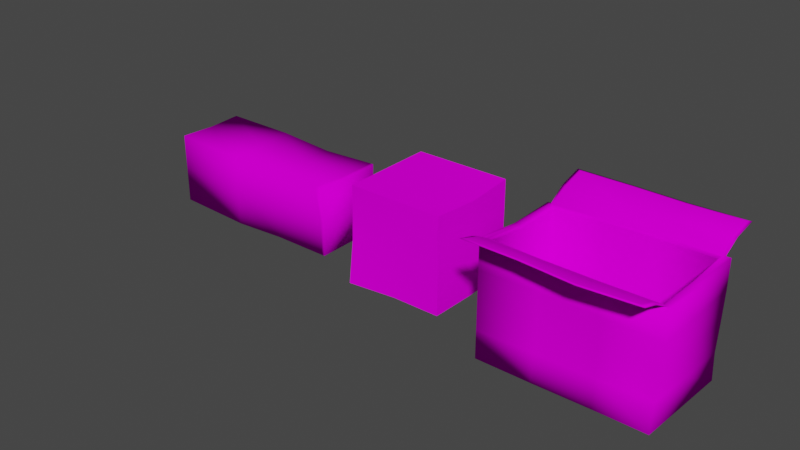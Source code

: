 # Source: EXTRA_BOX.blend  (saved by Blender 2.91.10; exported with 4.5.12 LTS)
import bpy
from mathutils import Matrix  # noqa: F401  (used for matrix-valued properties, if any)

bpy.ops.wm.read_factory_settings(use_empty=True)
scene = bpy.context.scene
scene.name = 'Scene'

# ---- collections
col_collection = bpy.data.collections.new('Collection'); scene.collection.children.link(col_collection)

# ---- images (referenced by path relative to the original .blend; pixels are not part of the script)
import os
ASSET_DIR = os.environ.get("B2B_ASSET_DIR", "")  # directory of the original .blend (textures are referenced by path, not embedded)
HERE = os.path.dirname(os.path.abspath(__file__))  # packed textures are extracted next to this script under _unpacked/

def load_image(name, relpath, width, height, colorspace="sRGB"):
    """Load a texture the original file referenced (path relative to the .blend, or extracted next to this script)."""
    p = next((c for c in (os.path.join(HERE, relpath), os.path.join(ASSET_DIR, relpath)) if relpath and os.path.exists(c)), "")
    if p:
        img = bpy.data.images.load(p, check_existing=True)
        img.name = name
    else:  # same state as the original file: an image datablock whose file is absent (Cycles renders it pink)
        img = bpy.data.images.new(name, width, height)
        img.source = "FILE"
        img.filepath = "//" + (relpath or name)
    img.colorspace_settings.name = colorspace
    return img
img_albedo_jpg = load_image('albedo.jpg', 'albedo.jpg', 1024, 1024, 'sRGB')
img_ao_jpg = load_image('ao.jpg', 'ao.jpg', 1024, 1024, 'sRGB')
img_normal_jpg = load_image('normal.jpg', 'normal.jpg', 1024, 1024, 'sRGB')

# ---- materials (node trees are filled in below, after node groups)
mat_box = bpy.data.materials.new('Box')
mat_box.use_transparent_shadow = False

# ---- material node trees
mat_box.use_nodes = True; mat_box.node_tree.nodes.clear()
_N = mat_box.node_tree.nodes; _L = mat_box.node_tree.links
n0 = _N.new('ShaderNodeBsdfPrincipled'); n0.name = 'Principled BSDF'; n0.location = (17, 300)
n0.distribution = 'GGX'
n0.subsurface_method = 'BURLEY'
n0.inputs[3].default_value = 1.45
n0.inputs[13].default_value = 0.0
n0.inputs[27].default_value = (0.0, 0.0, 0.0, 1.0)
n0.inputs[28].default_value = 1.0
n1 = _N.new('ShaderNodeOutputMaterial'); n1.name = 'Material Output'; n1.location = (307, 300)
n2 = _N.new('ShaderNodeTexImage'); n2.name = 'Image Texture'; n2.location = (-280, 275)
n2.image = img_albedo_jpg
n3 = _N.new('ShaderNodeNormalMap'); n3.name = 'Normal Map'; n3.location = (-439, -188)
n3.inputs[0].default_value = 4.1
n4 = _N.new('ShaderNodeBump'); n4.name = 'Bump'; n4.location = (-219, -97)
n4.inputs[0].default_value = 0.1933
n4.inputs[1].default_value = 0.8
n4.inputs[2].default_value = 1.0
n5 = _N.new('ShaderNodeTexImage'); n5.name = 'Image Texture.001'; n5.location = (-733, 49)
n5.image = img_ao_jpg
n6 = _N.new('ShaderNodeTexImage'); n6.name = 'Image Texture.002'; n6.location = (-831, -188)
n6.image = img_normal_jpg
_L.new(n0.outputs[0], n1.inputs[0])
_L.new(n2.outputs[0], n0.inputs[0])
_L.new(n3.outputs[0], n4.inputs[4])
_L.new(n4.outputs[0], n0.inputs[5])
_L.new(n5.outputs[0], n4.inputs[3])
n1.is_active_output = True

# ---- world
world_world = bpy.data.worlds.new('World'); scene.world = world_world
world_world.use_nodes = True; world_world.node_tree.nodes.clear()
_N = world_world.node_tree.nodes; _L = world_world.node_tree.links
n0 = _N.new('ShaderNodeOutputWorld'); n0.name = 'World Output'; n0.location = (300, 300)
n1 = _N.new('ShaderNodeBackground'); n1.name = 'Background'; n1.location = (10, 300)
n1.inputs[0].default_value = (0.05088, 0.05088, 0.05088, 1.0)
_L.new(n1.outputs[0], n0.inputs[0])
n0.is_active_output = True
world_world.color = (0.05088, 0.05088, 0.05088)
world_world.use_sun_shadow = False
world_world.sun_shadow_jitter_overblur = 0.0

# ---- meshes
me_cube_001 = bpy.data.meshes.new('Cube.001')
me_cube_001.from_pydata([(0.7438, 1.993, 0.7433), (0.7438, 1.993, -0.7363), (0.7438, -2.03, 0.7433), (0.7179, -1.993, -0.7363), (-0.7481, 1.993, 0.7433), (-0.7481, 1.993, -0.7363), (-0.7481, -1.993, 0.7433), (-0.7481, -1.993, -0.7363), (0.7091, -1.993, -0.028), (0.7143, 1.993, -0.028), (-0.7481, 1.993, 0.0035), (-0.7481, -1.993, 0.0035), (0.004012, -1.993, 0.7433), (-0.0003142, -1.993, -0.7363), (0.004012, 1.993, 0.7433), (0.004012, 1.993, -0.7363), (0.004012, 1.993, 0.0035), (0.004012, -1.993, 0.0035), (0.6768, 0.454, 0.7433), (0.7438, 0.454, -0.7363), (-0.7481, 0.303, 0.8261), (-0.7481, 0.454, -0.7964), (-0.6662, 0.4305, 0.005686), (0.6637, 0.454, -0.028), (0.004012, 0.454, -0.7432), (0.004012, 0.4287, 0.7562), (0.6974, -1.812, 0.7433), (-0.7481, -1.93, -0.7363), (0.7077, -1.93, -0.028), (-0.0003944, -1.93, -0.7363), (0.004012, -1.93, 0.7433), (0.7176, -1.93, -0.7363), (-0.7481, -1.93, 0.7433), (-0.6934, -1.93, 0.0035), (0.661, -0.7381, -0.7363), (-0.7481, -0.7381, 0.7433), (-0.6662, -0.7381, -0.004516), (0.6871, -0.6792, 0.7433), (-0.7481, -0.7381, -0.7859), (0.6716, -0.7381, -0.028), (-0.009897, -0.7381, -0.7427), (0.004012, -0.7381, 0.7433)], [], [(30, 32, 6, 12), (29, 31, 3, 13), (17, 12, 6, 11), (28, 26, 2, 8), (16, 14, 0, 9), (22, 20, 4, 10), (21, 22, 10, 5), (15, 16, 9, 1), (31, 28, 8, 3), (13, 17, 11, 7), (3, 8, 17, 13), (5, 10, 16, 15), (10, 4, 14, 16), (8, 2, 12, 17), (27, 29, 13, 7), (26, 30, 12, 2), (0, 14, 25, 18), (5, 15, 24, 21), (1, 9, 23, 19), (38, 36, 22, 21), (36, 35, 20, 22), (9, 0, 18, 23), (15, 1, 19, 24), (14, 4, 20, 25), (11, 6, 32, 33), (7, 11, 33, 27), (37, 41, 30, 26), (38, 40, 29, 27), (34, 39, 28, 31), (39, 37, 26, 28), (40, 34, 31, 29), (41, 35, 32, 30), (25, 20, 35, 41), (24, 19, 34, 40), (23, 18, 37, 39), (19, 23, 39, 34), (21, 24, 40, 38), (18, 25, 41, 37), (33, 32, 35, 36), (27, 33, 36, 38)])
me_cube_001.polygons.foreach_set('use_smooth', [True] * 40)
_uv = me_cube_001.uv_layers.new(name='UVMap')
_uv.uv.foreach_set('vector', [0.254, 0.8102, 0.254, 0.8443, 0.2523, 0.8443, 0.2523, 0.8102, 0.3573, 0.8101, 0.3573, 0.7774, 0.359, 0.7774, 0.359, 0.8101, 0.3918, 0.8102, 0.4198, 0.8102, 0.4198, 0.8455, 0.3918, 0.8455, 0.1611, 0.8783, 0.191, 0.8783, 0.191, 0.8799, 0.1611, 0.8799, 0.3913, 0.8102, 0.4196, 0.8102, 0.4196, 0.8428, 0.3913, 0.8428, 0.03165, 0.8404, 0.05961, 0.8404, 0.05961, 0.8805, 0.03165, 0.8805, 0.003698, 0.8404, 0.03165, 0.8404, 0.03165, 0.8805, 0.003698, 0.8805, 0.363, 0.8102, 0.3913, 0.8102, 0.3913, 0.8428, 0.363, 0.8428, 0.1312, 0.8783, 0.1611, 0.8783, 0.1611, 0.8799, 0.1312, 0.8799, 0.3638, 0.8102, 0.3918, 0.8102, 0.3918, 0.8455, 0.3638, 0.8455, 0.3638, 0.775, 0.3918, 0.775, 0.3918, 0.8102, 0.3638, 0.8102, 0.363, 0.7776, 0.3913, 0.7776, 0.3913, 0.8102, 0.363, 0.8102, 0.3913, 0.7776, 0.4196, 0.7776, 0.4196, 0.8102, 0.3913, 0.8102, 0.3918, 0.775, 0.4198, 0.775, 0.4198, 0.8102, 0.3918, 0.8102, 0.3573, 0.8429, 0.3573, 0.8101, 0.359, 0.8101, 0.359, 0.8429, 0.254, 0.7761, 0.254, 0.8102, 0.2523, 0.8102, 0.2523, 0.7761, 0.3574, 0.7761, 0.3574, 0.8102, 0.3168, 0.8102, 0.3168, 0.7761, 0.2515, 0.8429, 0.2515, 0.8101, 0.293, 0.8101, 0.293, 0.8429, 0.1312, 0.7783, 0.1611, 0.7783, 0.1611, 0.8175, 0.1312, 0.8175, 0.003698, 0.8094, 0.03165, 0.8094, 0.03165, 0.8404, 0.003698, 0.8404, 0.03165, 0.8094, 0.05961, 0.8094, 0.05961, 0.8404, 0.03165, 0.8404, 0.1611, 0.7783, 0.191, 0.7783, 0.191, 0.8175, 0.1611, 0.8175, 0.2515, 0.8101, 0.2515, 0.7774, 0.293, 0.7774, 0.293, 0.8101, 0.3574, 0.8102, 0.3574, 0.8443, 0.3168, 0.8443, 0.3168, 0.8102, 0.03165, 0.7767, 0.05961, 0.7767, 0.05961, 0.7783, 0.03165, 0.7783, 0.003698, 0.7767, 0.03165, 0.7767, 0.03165, 0.7783, 0.003698, 0.7783, 0.2854, 0.7761, 0.2854, 0.8102, 0.254, 0.8102, 0.254, 0.7761, 0.3252, 0.8429, 0.3252, 0.8101, 0.3573, 0.8101, 0.3573, 0.8429, 0.1312, 0.8479, 0.1611, 0.8479, 0.1611, 0.8783, 0.1312, 0.8783, 0.1611, 0.8479, 0.191, 0.8479, 0.191, 0.8783, 0.1611, 0.8783, 0.3252, 0.8101, 0.3252, 0.7774, 0.3573, 0.7774, 0.3573, 0.8101, 0.2854, 0.8102, 0.2854, 0.8443, 0.254, 0.8443, 0.254, 0.8102, 0.3168, 0.8102, 0.3168, 0.8443, 0.2854, 0.8443, 0.2854, 0.8102, 0.293, 0.8101, 0.293, 0.7774, 0.3252, 0.7774, 0.3252, 0.8101, 0.1611, 0.8175, 0.191, 0.8175, 0.191, 0.8479, 0.1611, 0.8479, 0.1312, 0.8175, 0.1611, 0.8175, 0.1611, 0.8479, 0.1312, 0.8479, 0.293, 0.8429, 0.293, 0.8101, 0.3252, 0.8101, 0.3252, 0.8429, 0.3168, 0.7761, 0.3168, 0.8102, 0.2854, 0.8102, 0.2854, 0.7761, 0.03165, 0.7783, 0.05961, 0.7783, 0.05961, 0.8094, 0.03165, 0.8094, 0.003698, 0.7783, 0.03165, 0.7783, 0.03165, 0.8094, 0.003698, 0.8094])
me_cube_001.materials.append(mat_box)
me_cube_001.use_remesh_fix_poles = True
me_cube_001.use_remesh_preserve_attributes = False
me_cube_001.use_mirror_vertex_groups = False
me_cube_001.update()
me_cube = bpy.data.meshes.new('Cube')
me_cube.from_pydata([(-1.0, -1.117, -1.0), (-1.0, -1.0, 1.0), (-1.0, 1.0, -1.0), (-1.0, 1.0, 1.0), (1.0, -1.0, -1.0), (1.0, -1.0, 1.0), (1.0, 1.0, -1.0), (1.0, 1.0, 1.0), (-1.0, 0.0, -1.0), (-1.0, 0.0, 1.0), (1.027, 0.0, -1.0), (1.0, 0.0, 0.922), (0.0, 1.087, -1.0), (0.0, 1.0, 1.0), (0.0, -1.0, -1.0), (0.0, -1.0, 1.0), (0.0, 0.0, 1.0), (0.0, 0.0, -1.0), (-1.0, -1.009, -0.1236), (-1.0, 1.0, 0.0), (1.0, 1.0, 0.0), (1.0, -1.0, 0.0), (1.107, 0.188, -0.05408), (-1.0, 0.0, 0.0), (0.0, -1.0, 0.0), (0.0, 0.981, 0.0), (-1.019, -0.9721, 0.622), (-0.9795, 1.019, 0.4413), (1.019, 0.9743, 0.3802), (0.9797, -1.017, 0.5609), (1.052, 0.06367, 0.3797), (-0.9992, 0.02363, 0.5316), (-0.01956, -0.9946, 0.5915), (0.01963, 0.9873, 0.4116), (-1.0, 0.0, -1.0), (-1.0, -1.117, -1.0), (-1.0, -1.117, -1.0), (-1.019, -0.9721, 0.622), (-1.0, -1.0, 1.0), (-1.0, -1.0, 1.0), (-1.0, 0.0, 1.0), (-1.0, 1.0, 1.0), (-1.0, 1.0, 1.0), (-1.0, 1.0, 0.0), (-1.0, 1.0, -1.0), (-1.0, 1.0, -1.0), (0.0, 1.087, -1.0), (0.0, 1.0, 1.0), (1.0, 1.0, 1.0), (1.0, 1.0, 1.0), (1.0, 1.0, 0.0), (1.0, 1.0, -1.0), (1.0, 1.0, -1.0), (1.027, 0.0, -1.0), (1.0, 0.0, 0.922), (1.0, -1.0, 1.0), (1.0, -1.0, 1.0), (1.0, -1.0, 0.0), (1.0, -1.0, -1.0), (1.0, -1.0, -1.0), (0.0, -1.0, -1.0), (0.0, -1.0, 1.0), (-1.0, -1.009, -0.1236), (-0.9795, 1.019, 0.4413), (1.019, 0.9743, 0.3802), (0.9797, -1.017, 0.5609)], [], [(31, 40, 41, 27), (33, 47, 48, 28), (30, 54, 55, 29), (32, 61, 38, 37), (17, 53, 59, 60), (16, 9, 39, 15), (13, 42, 9, 16), (46, 52, 53, 17), (64, 49, 54, 30), (26, 1, 40, 31), (45, 46, 17, 34), (7, 13, 16, 11), (11, 16, 15, 56), (34, 17, 60, 35), (65, 5, 61, 32), (63, 3, 47, 33), (44, 43, 25, 12), (58, 57, 24, 14), (36, 62, 23, 8), (51, 50, 22, 10), (14, 24, 18, 0), (10, 22, 21, 4), (12, 25, 20, 6), (8, 23, 19, 2), (43, 63, 33, 25), (57, 65, 32, 24), (62, 26, 31, 23), (50, 64, 30, 22), (24, 32, 37, 18), (22, 30, 29, 21), (25, 33, 28, 20), (23, 31, 27, 19)])
me_cube.polygons.foreach_set('use_smooth', [True] * 32)
_uv = me_cube.uv_layers.new(name='UVMap')
_uv.uv.foreach_set('vector', [0.08025, 0.2806, 0.08025, 0.3103, 0.001931, 0.3103, 0.001931, 0.2806, 0.2819, 0.2503, 0.3204, 0.2503, 0.3204, 0.3095, 0.2819, 0.3095, 0.08025, 0.2806, 0.08025, 0.3103, 0.001931, 0.3103, 0.001931, 0.2806, 0.2819, 0.2503, 0.3204, 0.2503, 0.3204, 0.3095, 0.2819, 0.3095, 0.2164, 0.6333, 0.2164, 0.6889, 0.2709, 0.6889, 0.2709, 0.6333, 0.2164, 0.6333, 0.2164, 0.6889, 0.2709, 0.6889, 0.2709, 0.6333, 0.1619, 0.6333, 0.1619, 0.6889, 0.2164, 0.6889, 0.2164, 0.6333, 0.1619, 0.6333, 0.1619, 0.6889, 0.2164, 0.6889, 0.2164, 0.6333, 0.1586, 0.2806, 0.1586, 0.3103, 0.08025, 0.3103, 0.08025, 0.2806, 0.1586, 0.2806, 0.1586, 0.3103, 0.08025, 0.3103, 0.08025, 0.2806, 0.1619, 0.5777, 0.1619, 0.6333, 0.2164, 0.6333, 0.2164, 0.5777, 0.1619, 0.5777, 0.1619, 0.6333, 0.2164, 0.6333, 0.2164, 0.5777, 0.2164, 0.5777, 0.2164, 0.6333, 0.2709, 0.6333, 0.2709, 0.5777, 0.2164, 0.5777, 0.2164, 0.6333, 0.2709, 0.6333, 0.2709, 0.5777, 0.2819, 0.191, 0.3204, 0.191, 0.3204, 0.2503, 0.2819, 0.2503, 0.2819, 0.191, 0.3204, 0.191, 0.3204, 0.2503, 0.2819, 0.2503, 0.1664, 0.191, 0.2434, 0.191, 0.2434, 0.2503, 0.1664, 0.2503, 0.1664, 0.191, 0.2434, 0.191, 0.2434, 0.2503, 0.1664, 0.2503, 0.1586, 0.1914, 0.1586, 0.2508, 0.08025, 0.2508, 0.08025, 0.1914, 0.1586, 0.1914, 0.1586, 0.2508, 0.08025, 0.2508, 0.08025, 0.1914, 0.1664, 0.2503, 0.2434, 0.2503, 0.2434, 0.3095, 0.1664, 0.3095, 0.08025, 0.1914, 0.08025, 0.2508, 0.001931, 0.2508, 0.001931, 0.1914, 0.1664, 0.2503, 0.2434, 0.2503, 0.2434, 0.3095, 0.1664, 0.3095, 0.08025, 0.1914, 0.08025, 0.2508, 0.001931, 0.2508, 0.001931, 0.1914, 0.2434, 0.191, 0.2819, 0.191, 0.2819, 0.2503, 0.2434, 0.2503, 0.2434, 0.191, 0.2819, 0.191, 0.2819, 0.2503, 0.2434, 0.2503, 0.1586, 0.2508, 0.1586, 0.2806, 0.08025, 0.2806, 0.08025, 0.2508, 0.1586, 0.2508, 0.1586, 0.2806, 0.08025, 0.2806, 0.08025, 0.2508, 0.2434, 0.2503, 0.2819, 0.2503, 0.2819, 0.3095, 0.2434, 0.3095, 0.08025, 0.2508, 0.08025, 0.2806, 0.001931, 0.2806, 0.001931, 0.2508, 0.2434, 0.2503, 0.2819, 0.2503, 0.2819, 0.3095, 0.2434, 0.3095, 0.08025, 0.2508, 0.08025, 0.2806, 0.001931, 0.2806, 0.001931, 0.2508])
me_cube.materials.append(mat_box)
me_cube.use_remesh_fix_poles = True
me_cube.use_remesh_preserve_attributes = False
me_cube.use_mirror_vertex_groups = False
me_cube.update()
me_cube_002 = bpy.data.meshes.new('Cube.002')
me_cube_002.from_pydata([(-0.3136, 1.688, -1.0), (-0.3504, 1.688, 1.273), (1.631, 1.597, -1.0), (1.65, 1.688, 1.273), (-0.4101, -1.673, -0.9104), (-0.3504, -1.673, 1.192), (1.65, -1.673, -1.0), (1.65, -1.673, 1.304), (1.6, 1.604, 1.274), (-0.3004, 1.604, 1.274), (-0.3004, -1.589, 1.193), (1.6, -1.589, 1.305), (2.254, 1.52, 1.581), (2.254, -1.505, 1.588), (-0.9589, -1.434, 1.636), (-0.9589, 1.591, 1.648), (2.304, 1.604, 1.579), (2.304, -1.589, 1.585), (-1.009, 1.675, 1.647), (-1.009, -1.518, 1.636), (1.952, 1.604, 1.464), (1.902, 1.52, 1.465), (1.952, -1.589, 1.485), (1.902, -1.505, 1.487), (-0.5444, 1.556, 1.525), (-0.5944, 1.64, 1.524), (-0.5944, -1.554, 1.468), (-0.5444, -1.47, 1.468), (1.362, 1.29, -0.7698), (1.465, 1.391, -0.6688), (1.417, 1.34, -0.7563), (1.455, 1.377, -0.7193), (-0.09996, 1.419, -0.7698), (-0.1789, 1.52, -0.6688), (-0.1426, 1.47, -0.7563), (-0.1716, 1.507, -0.7193), (1.449, -1.404, -0.7698), (1.55, -1.505, -0.6688), (1.499, -1.455, -0.7563), (1.536, -1.492, -0.7193), (-0.1874, -1.404, -0.643), (-0.2904, -1.505, -0.542), (-0.2419, -1.455, -0.6294), (-0.2795, -1.492, -0.5925), (-0.2504, 1.52, 1.228), (-0.29, 1.565, 1.287), (-0.2557, 1.526, 1.253), (-0.2702, 1.543, 1.275), (1.593, 1.566, 1.283), (1.55, 1.52, 1.228), (1.571, 1.543, 1.273), (1.555, 1.526, 1.253), (1.593, -1.551, 1.314), (1.55, -1.505, 1.257), (1.571, -1.528, 1.303), (1.555, -1.511, 1.282), (-0.2904, -1.55, 1.204), (-0.2504, -1.505, 1.146), (-0.2704, -1.528, 1.193), (-0.2557, -1.511, 1.171), (-0.2581, 1.688, -0.4317), (-0.3136, 1.688, 0.1365), (-0.3504, 1.688, 0.7048), (1.65, 1.688, 0.7048), (1.642, 1.678, 0.1365), (1.578, 1.587, -0.4317), (1.65, -1.673, 0.717), (1.65, -1.673, 0.1365), (1.65, -1.673, -0.4317), (-0.3504, -1.673, 0.6716), (-0.3504, -1.673, 0.1468), (-0.3742, -1.673, -0.3327), (1.65, -0.5527, -1.0), (1.633, 0.5638, -1.0), (1.671, 0.5678, 1.273), (1.65, -0.5527, 1.273), (-0.3504, 0.5678, -1.0), (-0.3504, -0.5527, -0.9962), (-0.3048, -0.5527, 1.273), (-0.3424, 0.5678, 1.273), (1.6, -0.5247, 1.274), (1.616, 0.5398, 1.274), (-0.2944, 0.5398, 1.274), (-0.2563, -0.5247, 1.274), (2.34, 0.5117, 1.581), (2.254, -0.4967, 1.581), (-0.9393, -0.4259, 1.648), (-0.9186, 0.5826, 1.648), (2.304, -0.5247, 1.579), (2.39, 0.5398, 1.579), (-0.9686, 0.6106, 1.647), (-0.9916, -0.4539, 1.647), (1.961, 0.5117, 1.465), (1.902, -0.4967, 1.465), (1.952, -0.5247, 1.464), (2.017, 0.5398, 1.464), (-0.5079, -0.4613, 1.525), (-0.5202, 0.5472, 1.525), (-0.5674, 0.5752, 1.524), (-0.5586, -0.4893, 1.524), (1.448, -0.463, -0.7698), (1.436, 0.4768, -0.7698), (1.483, 0.4928, -0.7563), (1.497, -0.4799, -0.7563), (1.517, 0.5045, -0.7193), (1.532, -0.4922, -0.7193), (1.528, 0.5091, -0.6688), (1.543, -0.4967, -0.6688), (-0.1494, 0.4781, -0.7698), (-0.1494, -0.463, -0.7686), (-0.1999, -0.4799, -0.7542), (-0.1999, 0.4949, -0.7563), (-0.2368, -0.4922, -0.7167), (-0.2368, 0.5072, -0.7193), (-0.2504, -0.4967, -0.6662), (-0.2504, 0.5117, -0.6688), (1.609, 0.5271, 1.284), (1.593, -0.5121, 1.284), (1.571, -0.5044, 1.273), (1.585, 0.5194, 1.273), (1.555, -0.4988, 1.253), (1.567, 0.5138, 1.253), (1.55, -0.4967, 1.229), (1.56, 0.5117, 1.229), (-0.2471, -0.5116, 1.286), (-0.2844, 0.5269, 1.286), (-0.2655, 0.5193, 1.275), (-0.2275, -0.5041, 1.275), (-0.2519, 0.5138, 1.254), (-0.2127, -0.4987, 1.254), (-0.2471, 0.5117, 1.229), (-0.2066, -0.4967, 1.229), (-0.3504, 0.5678, -0.4317), (-0.3504, -0.5527, -0.43), (-0.3504, 0.5678, 0.1365), (-0.3289, -0.5527, 0.1365), (-0.3504, 0.5678, 0.7048), (-0.2948, -0.5527, 0.7048), (1.62, -0.5527, -0.4317), (1.607, 0.5657, -0.4317), (1.574, -0.5527, 0.1365), (1.574, 0.5678, 0.1365), (1.62, -0.5527, 0.7048), (1.62, 0.5678, 0.7048), (0.6585, 1.643, -1.0), (0.6496, 1.688, 1.245), (0.6198, -1.673, -0.9552), (0.6496, -1.673, 1.179), (0.6496, -1.589, 1.181), (0.6496, 1.604, 1.247), (0.6311, 1.354, -0.7698), (0.6373, 1.405, -0.7563), (0.6416, 1.442, -0.7193), (0.6433, 1.455, -0.6688), (0.6306, -1.404, -0.7064), (0.6286, -1.455, -0.6929), (0.6283, -1.492, -0.6559), (0.6296, -1.505, -0.6054), (0.6515, 1.566, 1.258), (0.6506, 1.543, 1.247), (0.6499, 1.526, 1.226), (0.6496, 1.52, 1.201), (0.6513, -1.551, 1.191), (0.6504, -1.528, 1.181), (0.6499, -1.511, 1.16), (0.6496, -1.505, 1.136), (0.6377, -1.673, -0.3822), (0.6496, -1.673, 0.1417), (0.6496, -1.673, 0.6655), (0.6599, 1.638, -0.4317), (0.6644, 1.683, 0.1365), (0.6496, 1.688, 0.6931), (0.6432, 0.4775, -0.7698), (0.6491, -0.463, -0.7692), (0.6414, 0.5658, -1.0), (0.6496, -0.5527, -0.9981)], [], [(171, 145, 3, 63), (142, 75, 7, 66), (168, 147, 5, 69), (136, 79, 1, 62), (175, 146, 4, 77), (48, 21, 20, 8), (153, 29, 49, 161), (56, 27, 26, 10), (124, 96, 27, 56), (9, 25, 24, 45), (94, 88, 17, 22), (21, 12, 16, 20), (11, 22, 23, 52), (147, 148, 10, 5), (75, 80, 11, 7), (79, 82, 9, 1), (145, 149, 8, 3), (90, 87, 15, 18), (88, 85, 13, 17), (25, 18, 15, 24), (22, 17, 13, 23), (98, 90, 18, 25), (96, 86, 14, 27), (27, 14, 19, 26), (92, 84, 12, 21), (107, 37, 53, 122), (157, 41, 57, 165), (148, 162, 56, 10), (80, 94, 22, 11), (116, 92, 21, 48), (82, 98, 25, 9), (115, 33, 44, 130), (150, 151, 34, 32), (151, 152, 35, 34), (152, 153, 33, 35), (101, 102, 30, 28), (102, 104, 31, 30), (104, 106, 29, 31), (154, 155, 38, 36), (155, 156, 39, 38), (156, 157, 37, 39), (109, 110, 42, 40), (110, 112, 43, 42), (112, 114, 41, 43), (173, 109, 40, 154), (158, 159, 50, 48), (159, 160, 51, 50), (160, 161, 49, 51), (117, 118, 54, 52), (118, 120, 55, 54), (120, 122, 53, 55), (162, 163, 58, 56), (163, 164, 59, 58), (164, 165, 57, 59), (125, 126, 47, 45), (126, 128, 46, 47), (128, 130, 44, 46), (149, 158, 48, 8), (76, 132, 60, 0), (132, 134, 61, 60), (134, 136, 62, 61), (146, 166, 71, 4), (166, 167, 70, 71), (167, 168, 69, 70), (72, 138, 68, 6), (138, 140, 67, 68), (140, 142, 66, 67), (144, 169, 65, 2), (169, 170, 64, 65), (170, 171, 63, 64), (64, 63, 143, 141), (141, 143, 142, 140), (65, 64, 141, 139), (139, 141, 140, 138), (2, 65, 139, 73), (73, 139, 138, 72), (70, 69, 137, 135), (135, 137, 136, 134), (71, 70, 135, 133), (133, 135, 134, 132), (4, 71, 133, 77), (77, 133, 132, 76), (59, 57, 131, 129), (129, 131, 130, 128), (58, 59, 129, 127), (127, 129, 128, 126), (56, 58, 127, 124), (124, 127, 126, 125), (51, 49, 123, 121), (121, 123, 122, 120), (50, 51, 121, 119), (119, 121, 120, 118), (48, 50, 119, 116), (116, 119, 118, 117), (150, 32, 108, 172), (172, 108, 109, 173), (35, 33, 115, 113), (113, 115, 114, 112), (34, 35, 113, 111), (111, 113, 112, 110), (32, 34, 111, 108), (108, 111, 110, 109), (39, 37, 107, 105), (105, 107, 106, 104), (38, 39, 105, 103), (103, 105, 104, 102), (36, 38, 103, 100), (100, 103, 102, 101), (41, 114, 131, 57), (114, 115, 130, 131), (10, 26, 99, 83), (83, 99, 98, 82), (52, 23, 93, 117), (117, 93, 92, 116), (8, 20, 95, 81), (81, 95, 94, 80), (29, 106, 123, 49), (106, 107, 122, 123), (23, 13, 85, 93), (93, 85, 84, 92), (24, 15, 87, 97), (97, 87, 86, 96), (26, 19, 91, 99), (99, 91, 90, 98), (16, 12, 84, 89), (89, 84, 85, 88), (19, 14, 86, 91), (91, 86, 87, 90), (5, 10, 83, 78), (78, 83, 82, 79), (3, 8, 81, 74), (74, 81, 80, 75), (20, 16, 89, 95), (95, 89, 88, 94), (45, 24, 97, 125), (125, 97, 96, 124), (144, 174, 76, 0), (174, 175, 77, 76), (69, 5, 78, 137), (137, 78, 79, 136), (63, 3, 74, 143), (143, 74, 75, 142), (73, 72, 175, 174), (2, 73, 174, 144), (101, 172, 173, 100), (28, 150, 172, 101), (61, 62, 171, 170), (60, 61, 170, 169), (0, 60, 169, 144), (67, 66, 168, 167), (68, 67, 167, 166), (6, 68, 166, 146), (9, 45, 158, 149), (55, 53, 165, 164), (54, 55, 164, 163), (52, 54, 163, 162), (46, 44, 161, 160), (47, 46, 160, 159), (45, 47, 159, 158), (100, 173, 154, 36), (43, 41, 157, 156), (42, 43, 156, 155), (40, 42, 155, 154), (31, 29, 153, 152), (30, 31, 152, 151), (28, 30, 151, 150), (11, 52, 162, 148), (37, 157, 165, 53), (1, 9, 149, 145), (7, 11, 148, 147), (33, 153, 161, 44), (72, 6, 146, 175), (66, 7, 147, 168), (62, 1, 145, 171)])
me_cube_002.polygons.foreach_set('use_smooth', [True] * 174)
_uv = me_cube_002.uv_layers.new(name='UVMap')
_uv.uv.foreach_set('vector', [0.6296, 0.3485, 0.6296, 0.3194, 0.5739, 0.3194, 0.5739, 0.3485, 0.08011, 0.3575, 0.04968, 0.3575, 0.04968, 0.3186, 0.08011, 0.3186, 0.6287, 0.3484, 0.6287, 0.3194, 0.5731, 0.3194, 0.5731, 0.3484, 0.08095, 0.3575, 0.05052, 0.3575, 0.05052, 0.3186, 0.08095, 0.3186, 0.3202, 0.06313, 0.3202, 0.002929, 0.2688, 0.002929, 0.2688, 0.06313, 0.4702, 0.1339, 0.4714, 0.1256, 0.4689, 0.1241, 0.4691, 0.1336, 0.3549, 0.02485, 0.28, 0.02485, 0.28, 0.1523, 0.3549, 0.1523, 0.5618, 0.1902, 0.5593, 0.199, 0.5618, 0.2005, 0.5629, 0.1905, 0.5313, 0.1899, 0.5297, 0.199, 0.5593, 0.199, 0.5618, 0.1899, 0.4693, 0.1905, 0.4681, 0.2005, 0.4706, 0.199, 0.4705, 0.1902, 0.529, 0.08213, 0.529, 0.08984, 0.5603, 0.08984, 0.5603, 0.08213, 0.4714, 0.1256, 0.4712, 0.1156, 0.4687, 0.1141, 0.4689, 0.1241, 0.5627, 0.1336, 0.5625, 0.1241, 0.56, 0.1256, 0.5616, 0.1339, 0.5653, 0.162, 0.5628, 0.1621, 0.5629, 0.1905, 0.5654, 0.192, 0.5323, 0.1321, 0.5315, 0.1336, 0.5627, 0.1336, 0.5652, 0.1321, 0.4997, 0.192, 0.5005, 0.1905, 0.4693, 0.1905, 0.4669, 0.192, 0.4667, 0.162, 0.4692, 0.1621, 0.4691, 0.1336, 0.4666, 0.1321, 0.4983, 0.2135, 0.4991, 0.212, 0.4695, 0.212, 0.4671, 0.2135, 0.5312, 0.1141, 0.5303, 0.1156, 0.5599, 0.1156, 0.5624, 0.1141, 0.4681, 0.2005, 0.4671, 0.2135, 0.4695, 0.212, 0.4706, 0.199, 0.5625, 0.1241, 0.5624, 0.1141, 0.5599, 0.1156, 0.56, 0.1256, 0.4989, 0.2187, 0.4978, 0.1306, 0.4666, 0.1306, 0.4677, 0.2187, 0.5297, 0.199, 0.5286, 0.212, 0.5582, 0.212, 0.5593, 0.199, 0.5593, 0.199, 0.5582, 0.212, 0.5607, 0.2135, 0.5618, 0.2005, 0.5009, 0.1256, 0.5008, 0.1156, 0.4712, 0.1156, 0.4714, 0.1256, 0.3871, 0.06209, 0.3871, 0.005688, 0.2556, 0.005688, 0.2556, 0.06209, 0.3541, 0.1487, 0.429, 0.1487, 0.429, 0.02124, 0.3541, 0.02124, 0.5628, 0.1621, 0.5617, 0.162, 0.5618, 0.1902, 0.5629, 0.1905, 0.529, 0.07547, 0.529, 0.08213, 0.5603, 0.08213, 0.5603, 0.07547, 0.5006, 0.1341, 0.5009, 0.1256, 0.4714, 0.1256, 0.4702, 0.1341, 0.4999, 0.2973, 0.4989, 0.2187, 0.4677, 0.2187, 0.4687, 0.2973, 0.3871, 0.06209, 0.3871, 0.005688, 0.2556, 0.005688, 0.2556, 0.06209, 0.5124, 0.3906, 0.5124, 0.3934, 0.5561, 0.3934, 0.5535, 0.3906, 0.3549, 0.01807, 0.3549, 0.02146, 0.4287, 0.02146, 0.4256, 0.01807, 0.3549, 0.02146, 0.3549, 0.02485, 0.4298, 0.02485, 0.4287, 0.02146, 0.4714, 0.3384, 0.4688, 0.3393, 0.4688, 0.3934, 0.4714, 0.3906, 0.3941, 0.1175, 0.3906, 0.1182, 0.3906, 0.1741, 0.3941, 0.1721, 0.3906, 0.1182, 0.3871, 0.1185, 0.3871, 0.1749, 0.3906, 0.1741, 0.5124, 0.2339, 0.5124, 0.231, 0.4688, 0.2311, 0.4714, 0.2339, 0.3541, 0.1554, 0.3541, 0.1521, 0.2803, 0.1521, 0.2834, 0.1554, 0.3541, 0.1521, 0.3541, 0.1487, 0.2792, 0.1487, 0.2803, 0.1521, 0.5535, 0.2861, 0.5561, 0.2852, 0.5561, 0.231, 0.5535, 0.2339, 0.3941, 0.1175, 0.3906, 0.1182, 0.3906, 0.1741, 0.3941, 0.1721, 0.3906, 0.1182, 0.3871, 0.1185, 0.3871, 0.1749, 0.3906, 0.1741, 0.5124, 0.2861, 0.5535, 0.2861, 0.5535, 0.2339, 0.5124, 0.2339, 0.4703, 0.162, 0.471, 0.162, 0.4709, 0.1345, 0.4702, 0.1338, 0.3549, 0.1554, 0.3549, 0.1539, 0.2795, 0.1539, 0.28, 0.1554, 0.3549, 0.1539, 0.3549, 0.1523, 0.28, 0.1523, 0.2795, 0.1539, 0.5311, 0.1341, 0.5309, 0.1347, 0.5609, 0.1347, 0.5616, 0.1341, 0.2523, 0.06209, 0.2539, 0.06197, 0.2539, 0.005342, 0.2523, 0.005688, 0.2539, 0.06197, 0.2556, 0.06209, 0.2556, 0.005688, 0.2539, 0.005342, 0.5617, 0.162, 0.561, 0.162, 0.5611, 0.1896, 0.5618, 0.1902, 0.3541, 0.01807, 0.3541, 0.01957, 0.4294, 0.01957, 0.429, 0.01807, 0.3541, 0.01957, 0.3541, 0.02124, 0.429, 0.02124, 0.4294, 0.01957, 0.5009, 0.1899, 0.5011, 0.1894, 0.4711, 0.1894, 0.4705, 0.19, 0.2523, 0.06209, 0.2539, 0.06197, 0.2539, 0.00535, 0.2523, 0.005688, 0.2539, 0.06197, 0.2556, 0.06209, 0.2556, 0.005688, 0.2539, 0.00535, 0.4692, 0.1621, 0.4703, 0.162, 0.4702, 0.1338, 0.4691, 0.1336, 0.1722, 0.3575, 0.1418, 0.3575, 0.1418, 0.3186, 0.1722, 0.3186, 0.1418, 0.3575, 0.1114, 0.3575, 0.1114, 0.3186, 0.1418, 0.3186, 0.1114, 0.3575, 0.08095, 0.3575, 0.08095, 0.3186, 0.1114, 0.3186, 0.6287, 0.4355, 0.6287, 0.4065, 0.5731, 0.4065, 0.5731, 0.4355, 0.6287, 0.4065, 0.6287, 0.3774, 0.5731, 0.3774, 0.5731, 0.4065, 0.6287, 0.3774, 0.6287, 0.3484, 0.5731, 0.3484, 0.5731, 0.3774, 0.1714, 0.3575, 0.141, 0.3575, 0.141, 0.3186, 0.1714, 0.3186, 0.141, 0.3575, 0.1105, 0.3575, 0.1105, 0.3186, 0.141, 0.3186, 0.1105, 0.3575, 0.08011, 0.3575, 0.08011, 0.3186, 0.1105, 0.3186, 0.6296, 0.4355, 0.6296, 0.4065, 0.5739, 0.4065, 0.5739, 0.4355, 0.6296, 0.4065, 0.6296, 0.3775, 0.5739, 0.3775, 0.5739, 0.4065, 0.6296, 0.3775, 0.6296, 0.3485, 0.5739, 0.3485, 0.5739, 0.3775, 0.1105, 0.4352, 0.08011, 0.4352, 0.08011, 0.3963, 0.1105, 0.3963, 0.1105, 0.3963, 0.08011, 0.3963, 0.08011, 0.3575, 0.1105, 0.3575, 0.141, 0.4352, 0.1105, 0.4352, 0.1105, 0.3963, 0.141, 0.3963, 0.141, 0.3963, 0.1105, 0.3963, 0.1105, 0.3575, 0.141, 0.3575, 0.1714, 0.4352, 0.141, 0.4352, 0.141, 0.3963, 0.1714, 0.3963, 0.1714, 0.3963, 0.141, 0.3963, 0.141, 0.3575, 0.1714, 0.3575, 0.1114, 0.4352, 0.08095, 0.4352, 0.08095, 0.3963, 0.1114, 0.3963, 0.1114, 0.3963, 0.08095, 0.3963, 0.08095, 0.3575, 0.1114, 0.3575, 0.1418, 0.4352, 0.1114, 0.4352, 0.1114, 0.3963, 0.1418, 0.3963, 0.1418, 0.3963, 0.1114, 0.3963, 0.1114, 0.3575, 0.1418, 0.3575, 0.1722, 0.4352, 0.1418, 0.4352, 0.1418, 0.3963, 0.1722, 0.3963, 0.1722, 0.3963, 0.1418, 0.3963, 0.1418, 0.3575, 0.1722, 0.3575, 0.2539, 0.1752, 0.2556, 0.1749, 0.2556, 0.1185, 0.2539, 0.1186, 0.2539, 0.1186, 0.2556, 0.1185, 0.2556, 0.06209, 0.2539, 0.06197, 0.2523, 0.1749, 0.2539, 0.1752, 0.2539, 0.1186, 0.2523, 0.1185, 0.2523, 0.1185, 0.2539, 0.1186, 0.2539, 0.06197, 0.2523, 0.06209, 0.5618, 0.1899, 0.5611, 0.1894, 0.5311, 0.1894, 0.5313, 0.1899, 0.5313, 0.1899, 0.5311, 0.1894, 0.5011, 0.1894, 0.5009, 0.1899, 0.2539, 0.1752, 0.2556, 0.1749, 0.2556, 0.1185, 0.2539, 0.1186, 0.2539, 0.1186, 0.2556, 0.1185, 0.2556, 0.06209, 0.2539, 0.06197, 0.2523, 0.1749, 0.2539, 0.1752, 0.2539, 0.1186, 0.2523, 0.1185, 0.2523, 0.1185, 0.2539, 0.1186, 0.2539, 0.06197, 0.2523, 0.06209, 0.4702, 0.1341, 0.4709, 0.1347, 0.5009, 0.1347, 0.5006, 0.1341, 0.5006, 0.1341, 0.5009, 0.1347, 0.5309, 0.1347, 0.5311, 0.1341, 0.5124, 0.3906, 0.5535, 0.3906, 0.5535, 0.3384, 0.5124, 0.3384, 0.5124, 0.3384, 0.5535, 0.3384, 0.5535, 0.2861, 0.5124, 0.2861, 0.3906, 0.006445, 0.3871, 0.005688, 0.3871, 0.06209, 0.3906, 0.06234, 0.3906, 0.06234, 0.3871, 0.06209, 0.3871, 0.1185, 0.3906, 0.1182, 0.3941, 0.008512, 0.3906, 0.006445, 0.3906, 0.06234, 0.3941, 0.06303, 0.3941, 0.06303, 0.3906, 0.06234, 0.3906, 0.1182, 0.3941, 0.1175, 0.5535, 0.3906, 0.5561, 0.3934, 0.5561, 0.3393, 0.5535, 0.3384, 0.5535, 0.3384, 0.5561, 0.3393, 0.5561, 0.2852, 0.5535, 0.2861, 0.3906, 0.006445, 0.3871, 0.005688, 0.3871, 0.06209, 0.3906, 0.06234, 0.3906, 0.06234, 0.3871, 0.06209, 0.3871, 0.1185, 0.3906, 0.1182, 0.3941, 0.008512, 0.3906, 0.006445, 0.3906, 0.06234, 0.3941, 0.06303, 0.3941, 0.06303, 0.3906, 0.06234, 0.3906, 0.1182, 0.3941, 0.1175, 0.4714, 0.2339, 0.4688, 0.2311, 0.4688, 0.2852, 0.4714, 0.2861, 0.4714, 0.2861, 0.4688, 0.2852, 0.4688, 0.3393, 0.4714, 0.3384, 0.3871, 0.1749, 0.3871, 0.1185, 0.2556, 0.1185, 0.2556, 0.1749, 0.3871, 0.1185, 0.3871, 0.06209, 0.2556, 0.06209, 0.2556, 0.1185, 0.5623, 0.2973, 0.5613, 0.2187, 0.5301, 0.2187, 0.5311, 0.2973, 0.5311, 0.2973, 0.5301, 0.2187, 0.4989, 0.2187, 0.4999, 0.2973, 0.5616, 0.1341, 0.56, 0.1256, 0.5305, 0.1256, 0.5311, 0.1341, 0.5311, 0.1341, 0.5305, 0.1256, 0.5009, 0.1256, 0.5006, 0.1341, 0.4666, 0.07547, 0.4666, 0.08213, 0.4978, 0.08213, 0.4978, 0.07547, 0.4978, 0.07547, 0.4978, 0.08213, 0.529, 0.08213, 0.529, 0.07547, 0.3871, 0.1749, 0.3871, 0.1185, 0.2556, 0.1185, 0.2556, 0.1749, 0.3871, 0.1185, 0.3871, 0.06209, 0.2556, 0.06209, 0.2556, 0.1185, 0.56, 0.1256, 0.5599, 0.1156, 0.5303, 0.1156, 0.5305, 0.1256, 0.5305, 0.1256, 0.5303, 0.1156, 0.5008, 0.1156, 0.5009, 0.1256, 0.4706, 0.199, 0.4695, 0.212, 0.4991, 0.212, 0.5002, 0.199, 0.5002, 0.199, 0.4991, 0.212, 0.5286, 0.212, 0.5297, 0.199, 0.5613, 0.2187, 0.5603, 0.1306, 0.529, 0.1306, 0.5301, 0.2187, 0.5301, 0.2187, 0.529, 0.1306, 0.4978, 0.1306, 0.4989, 0.2187, 0.4687, 0.1141, 0.4712, 0.1156, 0.5008, 0.1156, 0.5, 0.1141, 0.5, 0.1141, 0.5008, 0.1156, 0.5303, 0.1156, 0.5312, 0.1141, 0.5607, 0.2135, 0.5582, 0.212, 0.5286, 0.212, 0.5295, 0.2135, 0.5295, 0.2135, 0.5286, 0.212, 0.4991, 0.212, 0.4983, 0.2135, 0.5654, 0.192, 0.5629, 0.1905, 0.5317, 0.1905, 0.5326, 0.192, 0.5326, 0.192, 0.5317, 0.1905, 0.5005, 0.1905, 0.4997, 0.192, 0.4666, 0.1321, 0.4691, 0.1336, 0.5003, 0.1336, 0.4995, 0.1321, 0.4995, 0.1321, 0.5003, 0.1336, 0.5315, 0.1336, 0.5323, 0.1321, 0.4666, 0.08213, 0.4666, 0.08984, 0.4978, 0.08984, 0.4978, 0.08213, 0.4978, 0.08213, 0.4978, 0.08984, 0.529, 0.08984, 0.529, 0.08213, 0.4705, 0.19, 0.4706, 0.199, 0.5002, 0.199, 0.5009, 0.1899, 0.5009, 0.1899, 0.5002, 0.199, 0.5297, 0.199, 0.5313, 0.1899, 0.3202, 0.1835, 0.3202, 0.1233, 0.2688, 0.1233, 0.2688, 0.1835, 0.3202, 0.1233, 0.3202, 0.06313, 0.2688, 0.06313, 0.2688, 0.1233, 0.08095, 0.4352, 0.05052, 0.4352, 0.05052, 0.3963, 0.08095, 0.3963, 0.08095, 0.3963, 0.05052, 0.3963, 0.05052, 0.3575, 0.08095, 0.3575, 0.08011, 0.4352, 0.04968, 0.4352, 0.04968, 0.3963, 0.08011, 0.3963, 0.08011, 0.3963, 0.04968, 0.3963, 0.04968, 0.3575, 0.08011, 0.3575, 0.3715, 0.1233, 0.3715, 0.06313, 0.3202, 0.06313, 0.3202, 0.1233, 0.3715, 0.1835, 0.3715, 0.1233, 0.3202, 0.1233, 0.3202, 0.1835, 0.4714, 0.3384, 0.5124, 0.3384, 0.5124, 0.2861, 0.4714, 0.2861, 0.4714, 0.3906, 0.5124, 0.3906, 0.5124, 0.3384, 0.4714, 0.3384, 0.6852, 0.3775, 0.6852, 0.3485, 0.6296, 0.3485, 0.6296, 0.3775, 0.6852, 0.4065, 0.6852, 0.3775, 0.6296, 0.3775, 0.6296, 0.4065, 0.6852, 0.4355, 0.6852, 0.4065, 0.6296, 0.4065, 0.6296, 0.4355, 0.6844, 0.3774, 0.6844, 0.3484, 0.6287, 0.3484, 0.6287, 0.3774, 0.6844, 0.4065, 0.6844, 0.3774, 0.6287, 0.3774, 0.6287, 0.4065, 0.6844, 0.4355, 0.6844, 0.4065, 0.6287, 0.4065, 0.6287, 0.4355, 0.4693, 0.1905, 0.4705, 0.1902, 0.4703, 0.162, 0.4692, 0.1621, 0.2787, 0.01958, 0.2792, 0.02124, 0.3541, 0.02124, 0.3541, 0.01957, 0.2792, 0.01807, 0.2787, 0.01958, 0.3541, 0.01957, 0.3541, 0.01807, 0.5616, 0.1338, 0.5609, 0.1345, 0.561, 0.162, 0.5617, 0.162, 0.4303, 0.154, 0.4298, 0.1523, 0.3549, 0.1523, 0.3549, 0.1539, 0.4298, 0.1554, 0.4303, 0.154, 0.3549, 0.1539, 0.3549, 0.1554, 0.4705, 0.1902, 0.4711, 0.1896, 0.471, 0.162, 0.4703, 0.162, 0.4714, 0.2861, 0.5124, 0.2861, 0.5124, 0.2339, 0.4714, 0.2339, 0.4279, 0.1521, 0.429, 0.1487, 0.3541, 0.1487, 0.3541, 0.1521, 0.4248, 0.1554, 0.4279, 0.1521, 0.3541, 0.1521, 0.3541, 0.1554, 0.5535, 0.2339, 0.5561, 0.231, 0.5124, 0.231, 0.5124, 0.2339, 0.2811, 0.02146, 0.28, 0.02485, 0.3549, 0.02485, 0.3549, 0.02146, 0.2842, 0.01807, 0.2811, 0.02146, 0.3549, 0.02146, 0.3549, 0.01807, 0.4714, 0.3906, 0.4688, 0.3934, 0.5124, 0.3934, 0.5124, 0.3906, 0.5627, 0.1336, 0.5616, 0.1338, 0.5617, 0.162, 0.5628, 0.1621, 0.2792, 0.1487, 0.3541, 0.1487, 0.3541, 0.02124, 0.2792, 0.02124, 0.4669, 0.192, 0.4693, 0.1905, 0.4692, 0.1621, 0.4667, 0.162, 0.5652, 0.1321, 0.5627, 0.1336, 0.5628, 0.1621, 0.5653, 0.162, 0.4298, 0.02485, 0.3549, 0.02485, 0.3549, 0.1523, 0.4298, 0.1523, 0.3715, 0.06313, 0.3715, 0.002929, 0.3202, 0.002929, 0.3202, 0.06313, 0.6844, 0.3484, 0.6844, 0.3194, 0.6287, 0.3194, 0.6287, 0.3484, 0.6852, 0.3485, 0.6852, 0.3194, 0.6296, 0.3194, 0.6296, 0.3485])
me_cube_002.materials.append(mat_box)
me_cube_002.use_remesh_fix_poles = True
me_cube_002.use_remesh_preserve_attributes = False
me_cube_002.use_mirror_vertex_groups = False
me_cube_002.update()

# ---- objects
ob_box1 = bpy.data.objects.new('Box1', me_cube_001)
ob_box2 = bpy.data.objects.new('Box2', me_cube)
ob_box3 = bpy.data.objects.new('Box3', me_cube_002)

# ---- transforms, parenting, visibility, modifiers, constraints
ob_box1.location = (0.0, 0.0, 0.816)
ob_box1.rotation_euler = (1.571, -1.571, 0.0)
ob_box1.lineart.crease_threshold = 0.0
ob_box2.location = (4.0, 0.0, 1.0)
ob_box2.lineart.crease_threshold = 0.0
ob_box3.location = (8.0, 0.0, 1.0)
ob_box3.rotation_euler = (0.0, -0.0, -1.571)
ob_box3.lineart.crease_threshold = 0.0

# ---- collection membership
col_collection.objects.link(ob_box1)
col_collection.objects.link(ob_box2)
col_collection.objects.link(ob_box3)

# ---- scene / render settings (as saved in the file)
scene.frame_start = 1; scene.frame_end = 250; scene.frame_set(1)
scene.render.engine = 'BLENDER_EEVEE_NEXT'
scene.cycles.use_denoising = False
scene.cycles.samples = 128
scene.cycles.sampling_pattern = 'TABULATED_SOBOL'
scene.cycles.use_adaptive_sampling = False
scene.cycles.use_light_tree = False
scene.view_settings.view_transform = 'Filmic'
bpy.context.view_layer.update()

# ---- added for rendering (the .blend has no active camera and no usable light): camera, sun
cam_auto = bpy.data.cameras.new('AutoCamera')
cam_auto.lens = 50.0
cam_auto.sensor_width = 36.0
cam_auto.clip_end = 1000.0
ob_auto_camera = bpy.data.objects.new('AutoCamera', cam_auto)
scene.collection.objects.link(ob_auto_camera)
ob_auto_camera.location = (15.3871, -14.4991, 10.5558)
ob_auto_camera.rotation_euler = (1.09748, -7.21219e-08, 0.694738)
scene.camera = ob_auto_camera
light_auto_sun = bpy.data.lights.new('AutoSun', 'SUN')
light_auto_sun.energy = 3.0
light_auto_sun.angle = 0.0523599
ob_auto_sun = bpy.data.objects.new('AutoSun', light_auto_sun)
scene.collection.objects.link(ob_auto_sun)
ob_auto_sun.rotation_euler = (0.872665, 0.174533, 0.523599)
bpy.context.view_layer.update()
